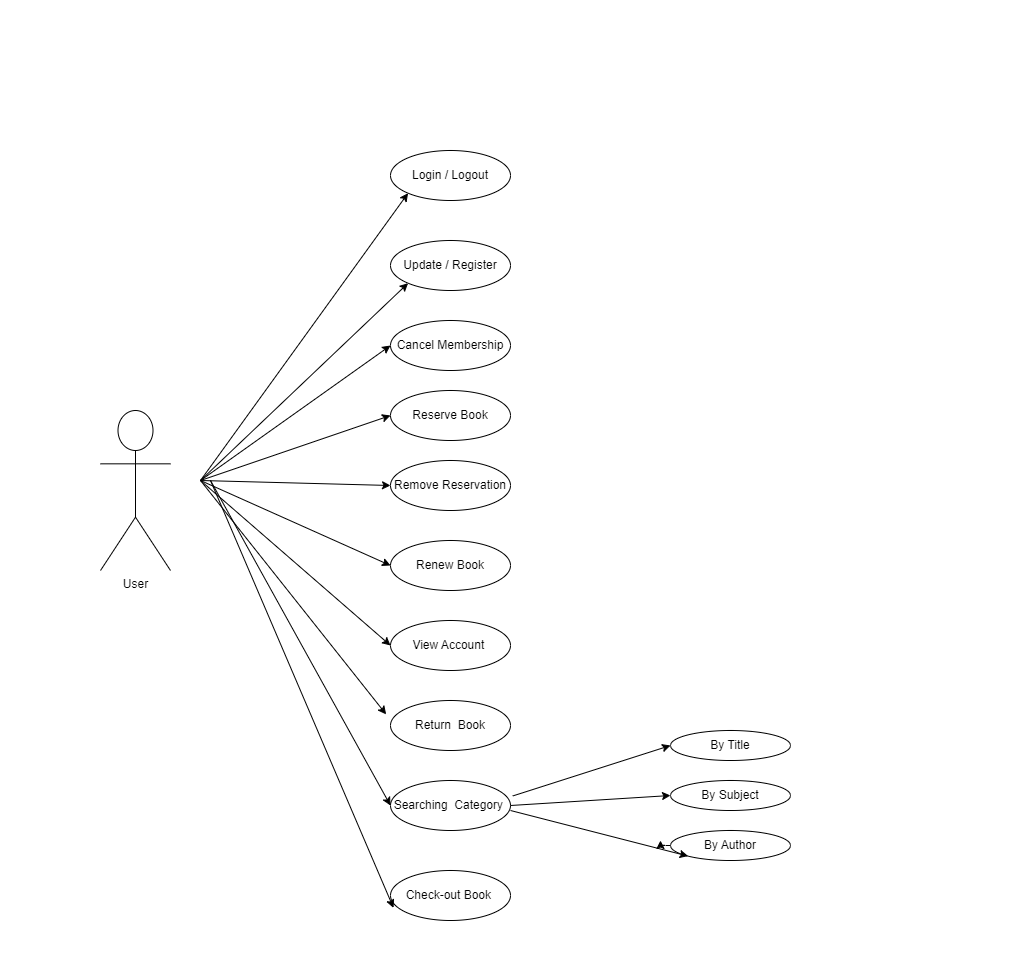

The diagram above was exported from draw.io. Its source (the exported page's mxGraphModel, read from the mxfile embedded in the PNG):
<mxGraphModel dx="1615" dy="857" grid="1" gridSize="10" guides="1" tooltips="1" connect="1" arrows="1" fold="1" page="1" pageScale="1" pageWidth="1100" pageHeight="1700" background="#FFFFFF" math="0" shadow="0">
  <root>
    <mxCell id="0" />
    <mxCell id="1" parent="0" />
    <mxCell id="A-T3quR4Yck-M2ukrzGh-1" value="Login / Logout" style="ellipse;whiteSpace=wrap;html=1;rounded=1;" vertex="1" parent="1">
      <mxGeometry x="410" y="220" width="120" height="50" as="geometry" />
    </mxCell>
    <mxCell id="A-T3quR4Yck-M2ukrzGh-2" value="Update / Register" style="ellipse;whiteSpace=wrap;html=1;rounded=1;" vertex="1" parent="1">
      <mxGeometry x="410" y="310" width="120" height="50" as="geometry" />
    </mxCell>
    <mxCell id="A-T3quR4Yck-M2ukrzGh-4" value="Cancel Membership" style="ellipse;whiteSpace=wrap;html=1;rounded=1;" vertex="1" parent="1">
      <mxGeometry x="410" y="390" width="120" height="50" as="geometry" />
    </mxCell>
    <mxCell id="A-T3quR4Yck-M2ukrzGh-5" value="Reserve Book" style="ellipse;whiteSpace=wrap;html=1;rounded=1;" vertex="1" parent="1">
      <mxGeometry x="410" y="460" width="120" height="50" as="geometry" />
    </mxCell>
    <mxCell id="A-T3quR4Yck-M2ukrzGh-6" value="Remove Reservation" style="ellipse;whiteSpace=wrap;html=1;rounded=1;" vertex="1" parent="1">
      <mxGeometry x="410" y="530" width="120" height="50" as="geometry" />
    </mxCell>
    <mxCell id="A-T3quR4Yck-M2ukrzGh-7" value="Renew Book" style="ellipse;whiteSpace=wrap;html=1;rounded=1;" vertex="1" parent="1">
      <mxGeometry x="410" y="610" width="120" height="50" as="geometry" />
    </mxCell>
    <mxCell id="A-T3quR4Yck-M2ukrzGh-8" style="edgeStyle=orthogonalEdgeStyle;rounded=1;orthogonalLoop=1;jettySize=auto;html=1;exitX=0.5;exitY=1;exitDx=0;exitDy=0;" edge="1" parent="1" source="A-T3quR4Yck-M2ukrzGh-1" target="A-T3quR4Yck-M2ukrzGh-1">
      <mxGeometry relative="1" as="geometry" />
    </mxCell>
    <mxCell id="A-T3quR4Yck-M2ukrzGh-9" value="View Account&amp;nbsp;" style="ellipse;whiteSpace=wrap;html=1;rounded=1;" vertex="1" parent="1">
      <mxGeometry x="410" y="690" width="120" height="50" as="geometry" />
    </mxCell>
    <mxCell id="A-T3quR4Yck-M2ukrzGh-10" value="Return&amp;nbsp; Book" style="ellipse;whiteSpace=wrap;html=1;rounded=1;" vertex="1" parent="1">
      <mxGeometry x="410" y="770" width="120" height="50" as="geometry" />
    </mxCell>
    <mxCell id="A-T3quR4Yck-M2ukrzGh-11" value="Searching&amp;nbsp; Category&amp;nbsp;" style="ellipse;whiteSpace=wrap;html=1;rounded=1;" vertex="1" parent="1">
      <mxGeometry x="410" y="850" width="120" height="50" as="geometry" />
    </mxCell>
    <mxCell id="A-T3quR4Yck-M2ukrzGh-12" value="Check-out Book&amp;nbsp;" style="ellipse;whiteSpace=wrap;html=1;rounded=1;" vertex="1" parent="1">
      <mxGeometry x="410" y="940" width="120" height="50" as="geometry" />
    </mxCell>
    <mxCell id="A-T3quR4Yck-M2ukrzGh-13" value="By Title" style="ellipse;whiteSpace=wrap;html=1;rounded=1;" vertex="1" parent="1">
      <mxGeometry x="690" y="800" width="120" height="30" as="geometry" />
    </mxCell>
    <mxCell id="A-T3quR4Yck-M2ukrzGh-14" value="By Subject" style="ellipse;whiteSpace=wrap;html=1;rounded=1;" vertex="1" parent="1">
      <mxGeometry x="690" y="850" width="120" height="30" as="geometry" />
    </mxCell>
    <mxCell id="A-T3quR4Yck-M2ukrzGh-23" style="edgeStyle=orthogonalEdgeStyle;rounded=1;orthogonalLoop=1;jettySize=auto;html=1;exitX=0;exitY=0.5;exitDx=0;exitDy=0;" edge="1" parent="1" source="A-T3quR4Yck-M2ukrzGh-15">
      <mxGeometry relative="1" as="geometry">
        <mxPoint x="680" y="910" as="targetPoint" />
      </mxGeometry>
    </mxCell>
    <mxCell id="A-T3quR4Yck-M2ukrzGh-15" value="By Author" style="ellipse;whiteSpace=wrap;html=1;rounded=1;" vertex="1" parent="1">
      <mxGeometry x="690" y="900" width="120" height="30" as="geometry" />
    </mxCell>
    <mxCell id="A-T3quR4Yck-M2ukrzGh-16" style="edgeStyle=orthogonalEdgeStyle;rounded=1;orthogonalLoop=1;jettySize=auto;html=1;exitX=0.5;exitY=1;exitDx=0;exitDy=0;" edge="1" parent="1" source="A-T3quR4Yck-M2ukrzGh-2" target="A-T3quR4Yck-M2ukrzGh-2">
      <mxGeometry relative="1" as="geometry" />
    </mxCell>
    <mxCell id="A-T3quR4Yck-M2ukrzGh-20" value="" style="endArrow=classic;html=1;rounded=1;entryX=0;entryY=0.5;entryDx=0;entryDy=0;exitX=1.019;exitY=0.309;exitDx=0;exitDy=0;exitPerimeter=0;" edge="1" parent="1" source="A-T3quR4Yck-M2ukrzGh-11" target="A-T3quR4Yck-M2ukrzGh-13">
      <mxGeometry width="50" height="50" relative="1" as="geometry">
        <mxPoint x="600" y="820" as="sourcePoint" />
        <mxPoint x="650" y="770" as="targetPoint" />
      </mxGeometry>
    </mxCell>
    <mxCell id="A-T3quR4Yck-M2ukrzGh-21" value="" style="endArrow=classic;html=1;rounded=1;exitX=1;exitY=0.5;exitDx=0;exitDy=0;entryX=0;entryY=0.5;entryDx=0;entryDy=0;" edge="1" parent="1" source="A-T3quR4Yck-M2ukrzGh-11" target="A-T3quR4Yck-M2ukrzGh-14">
      <mxGeometry width="50" height="50" relative="1" as="geometry">
        <mxPoint x="600" y="820" as="sourcePoint" />
        <mxPoint x="650" y="770" as="targetPoint" />
      </mxGeometry>
    </mxCell>
    <mxCell id="A-T3quR4Yck-M2ukrzGh-22" value="" style="endArrow=classic;html=1;rounded=1;entryX=0;entryY=1;entryDx=0;entryDy=0;" edge="1" parent="1" target="A-T3quR4Yck-M2ukrzGh-15">
      <mxGeometry width="50" height="50" relative="1" as="geometry">
        <mxPoint x="530" y="880" as="sourcePoint" />
        <mxPoint x="650" y="770" as="targetPoint" />
      </mxGeometry>
    </mxCell>
    <mxCell id="A-T3quR4Yck-M2ukrzGh-24" value="User" style="shape=umlActor;verticalLabelPosition=bottom;verticalAlign=top;html=1;outlineConnect=0;rounded=1;fillColor=none;" vertex="1" parent="1">
      <mxGeometry x="120" y="480" width="70" height="160" as="geometry" />
    </mxCell>
    <mxCell id="A-T3quR4Yck-M2ukrzGh-26" value="" style="endArrow=classic;html=1;rounded=1;entryX=0;entryY=1;entryDx=0;entryDy=0;" edge="1" parent="1" target="A-T3quR4Yck-M2ukrzGh-1">
      <mxGeometry width="50" height="50" relative="1" as="geometry">
        <mxPoint x="220" y="550" as="sourcePoint" />
        <mxPoint x="460" y="590" as="targetPoint" />
      </mxGeometry>
    </mxCell>
    <mxCell id="A-T3quR4Yck-M2ukrzGh-27" value="" style="endArrow=classic;html=1;rounded=1;entryX=0;entryY=1;entryDx=0;entryDy=0;" edge="1" parent="1" target="A-T3quR4Yck-M2ukrzGh-2">
      <mxGeometry width="50" height="50" relative="1" as="geometry">
        <mxPoint x="220" y="550" as="sourcePoint" />
        <mxPoint x="460" y="590" as="targetPoint" />
      </mxGeometry>
    </mxCell>
    <mxCell id="A-T3quR4Yck-M2ukrzGh-28" value="" style="endArrow=classic;html=1;rounded=1;entryX=0;entryY=0.5;entryDx=0;entryDy=0;" edge="1" parent="1" target="A-T3quR4Yck-M2ukrzGh-4">
      <mxGeometry width="50" height="50" relative="1" as="geometry">
        <mxPoint x="220" y="550" as="sourcePoint" />
        <mxPoint x="460" y="590" as="targetPoint" />
      </mxGeometry>
    </mxCell>
    <mxCell id="A-T3quR4Yck-M2ukrzGh-29" value="" style="endArrow=classic;html=1;rounded=1;entryX=0;entryY=0.5;entryDx=0;entryDy=0;" edge="1" parent="1" target="A-T3quR4Yck-M2ukrzGh-5">
      <mxGeometry width="50" height="50" relative="1" as="geometry">
        <mxPoint x="220" y="550" as="sourcePoint" />
        <mxPoint x="460" y="590" as="targetPoint" />
      </mxGeometry>
    </mxCell>
    <mxCell id="A-T3quR4Yck-M2ukrzGh-31" value="" style="endArrow=classic;html=1;rounded=1;entryX=0;entryY=0.5;entryDx=0;entryDy=0;" edge="1" parent="1" target="A-T3quR4Yck-M2ukrzGh-6">
      <mxGeometry width="50" height="50" relative="1" as="geometry">
        <mxPoint x="220" y="550" as="sourcePoint" />
        <mxPoint x="460" y="590" as="targetPoint" />
      </mxGeometry>
    </mxCell>
    <mxCell id="A-T3quR4Yck-M2ukrzGh-32" value="" style="endArrow=classic;html=1;rounded=1;entryX=0;entryY=0.5;entryDx=0;entryDy=0;" edge="1" parent="1" target="A-T3quR4Yck-M2ukrzGh-7">
      <mxGeometry width="50" height="50" relative="1" as="geometry">
        <mxPoint x="220" y="550" as="sourcePoint" />
        <mxPoint x="460" y="590" as="targetPoint" />
      </mxGeometry>
    </mxCell>
    <mxCell id="A-T3quR4Yck-M2ukrzGh-33" value="" style="endArrow=classic;html=1;rounded=1;entryX=0;entryY=0.5;entryDx=0;entryDy=0;" edge="1" parent="1" target="A-T3quR4Yck-M2ukrzGh-9">
      <mxGeometry width="50" height="50" relative="1" as="geometry">
        <mxPoint x="220" y="550" as="sourcePoint" />
        <mxPoint x="460" y="590" as="targetPoint" />
      </mxGeometry>
    </mxCell>
    <mxCell id="A-T3quR4Yck-M2ukrzGh-34" value="" style="endArrow=classic;html=1;rounded=1;entryX=-0.036;entryY=0.278;entryDx=0;entryDy=0;entryPerimeter=0;" edge="1" parent="1" target="A-T3quR4Yck-M2ukrzGh-10">
      <mxGeometry width="50" height="50" relative="1" as="geometry">
        <mxPoint x="220" y="550" as="sourcePoint" />
        <mxPoint x="460" y="590" as="targetPoint" />
      </mxGeometry>
    </mxCell>
    <mxCell id="A-T3quR4Yck-M2ukrzGh-35" value="" style="endArrow=classic;html=1;rounded=1;entryX=0;entryY=0.5;entryDx=0;entryDy=0;" edge="1" parent="1" target="A-T3quR4Yck-M2ukrzGh-11">
      <mxGeometry width="50" height="50" relative="1" as="geometry">
        <mxPoint x="230" y="550" as="sourcePoint" />
        <mxPoint x="460" y="590" as="targetPoint" />
      </mxGeometry>
    </mxCell>
    <mxCell id="A-T3quR4Yck-M2ukrzGh-36" value="" style="endArrow=classic;html=1;rounded=1;entryX=0.025;entryY=0.747;entryDx=0;entryDy=0;entryPerimeter=0;" edge="1" parent="1" target="A-T3quR4Yck-M2ukrzGh-12">
      <mxGeometry width="50" height="50" relative="1" as="geometry">
        <mxPoint x="230" y="550" as="sourcePoint" />
        <mxPoint x="460" y="590" as="targetPoint" />
      </mxGeometry>
    </mxCell>
    <mxCell id="A-T3quR4Yck-M2ukrzGh-41" value="&amp;nbsp; &amp;nbsp;&amp;nbsp;" style="text;html=1;strokeColor=none;fillColor=none;align=center;verticalAlign=middle;whiteSpace=wrap;rounded=0;" vertex="1" parent="1">
      <mxGeometry x="440" y="70" width="60" height="30" as="geometry" />
    </mxCell>
    <mxCell id="A-T3quR4Yck-M2ukrzGh-42" value="&amp;nbsp; &amp;nbsp;&amp;nbsp;" style="text;html=1;strokeColor=none;fillColor=none;align=center;verticalAlign=middle;whiteSpace=wrap;rounded=0;" vertex="1" parent="1">
      <mxGeometry x="20" y="510" width="60" height="30" as="geometry" />
    </mxCell>
    <mxCell id="A-T3quR4Yck-M2ukrzGh-43" value="&amp;nbsp; &amp;nbsp;&amp;nbsp;" style="text;html=1;strokeColor=none;fillColor=none;align=center;verticalAlign=middle;whiteSpace=wrap;rounded=0;" vertex="1" parent="1">
      <mxGeometry x="970" y="530" width="60" height="30" as="geometry" />
    </mxCell>
    <mxCell id="A-T3quR4Yck-M2ukrzGh-44" value="&amp;nbsp; &amp;nbsp;&amp;nbsp;" style="text;html=1;strokeColor=none;fillColor=none;align=center;verticalAlign=middle;whiteSpace=wrap;rounded=0;" vertex="1" parent="1">
      <mxGeometry x="420" y="1020" width="60" height="30" as="geometry" />
    </mxCell>
  </root>
</mxGraphModel>